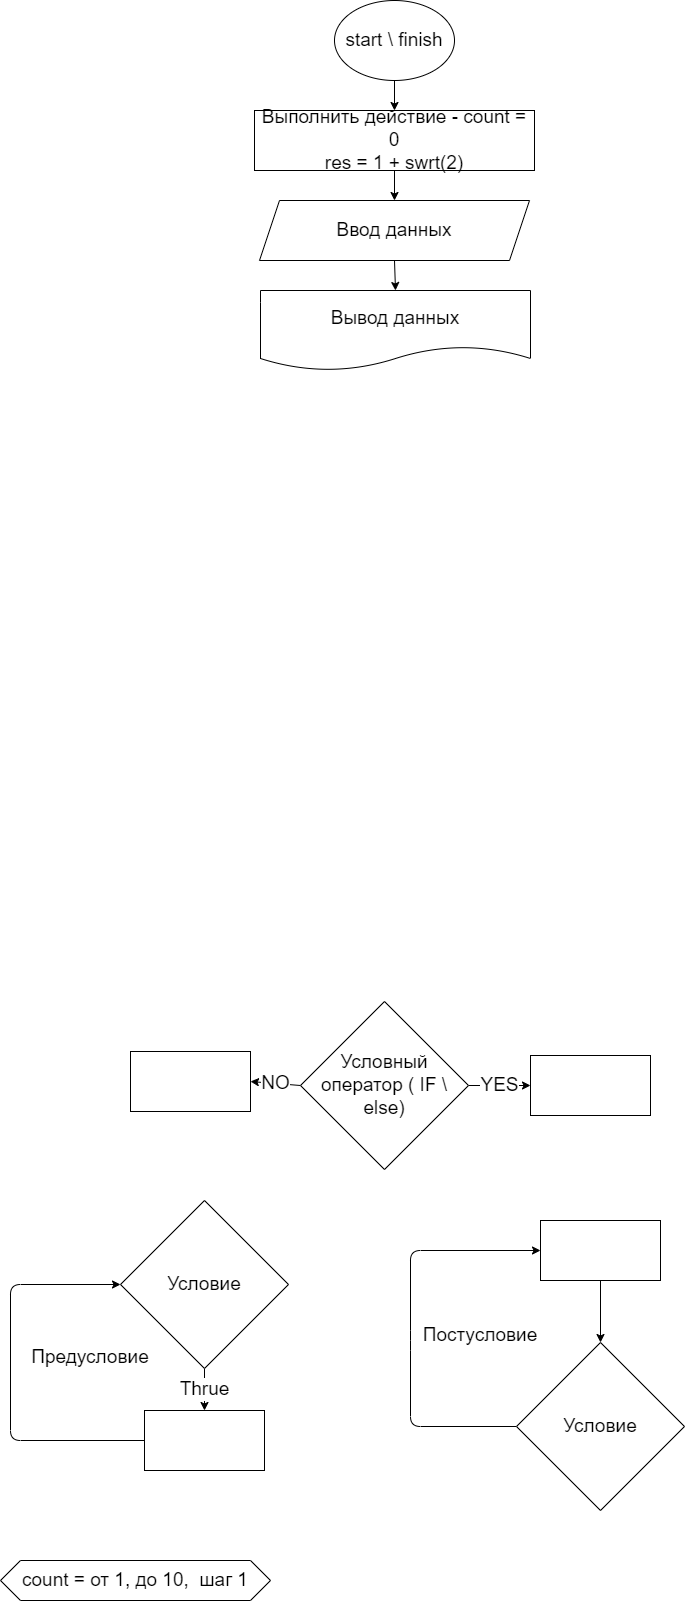

The diagram above was exported from draw.io. Its source (the exported page's mxGraphModel, read from the mxfile embedded in the PNG):
<mxGraphModel dx="1131" dy="550" grid="1" gridSize="10" guides="1" tooltips="1" connect="1" arrows="1" fold="1" page="1" pageScale="1" pageWidth="827" pageHeight="1169" math="0" shadow="0">
  <root>
    <mxCell id="0" />
    <mxCell id="1" parent="0" />
    <mxCell id="2" style="edgeStyle=none;html=1;exitX=0.5;exitY=1;exitDx=0;exitDy=0;fontSize=19;" edge="1" parent="1" source="3" target="5">
      <mxGeometry relative="1" as="geometry" />
    </mxCell>
    <mxCell id="3" value="start \ finish&lt;br style=&quot;font-size: 19px;&quot;&gt;" style="ellipse;whiteSpace=wrap;html=1;fontSize=19;" vertex="1" parent="1">
      <mxGeometry x="354" width="120" height="80" as="geometry" />
    </mxCell>
    <mxCell id="4" style="edgeStyle=none;html=1;exitX=0.5;exitY=1;exitDx=0;exitDy=0;entryX=0.5;entryY=0;entryDx=0;entryDy=0;fontSize=19;" edge="1" parent="1" source="5" target="7">
      <mxGeometry relative="1" as="geometry" />
    </mxCell>
    <mxCell id="5" value="Выполнить действие - count = 0&lt;br&gt;res = 1 + swrt(2)" style="rounded=0;whiteSpace=wrap;html=1;fontSize=19;" vertex="1" parent="1">
      <mxGeometry x="274" y="110" width="280" height="60" as="geometry" />
    </mxCell>
    <mxCell id="6" style="edgeStyle=none;html=1;exitX=0.5;exitY=1;exitDx=0;exitDy=0;entryX=0.5;entryY=0;entryDx=0;entryDy=0;fontSize=19;" edge="1" parent="1" source="7" target="8">
      <mxGeometry relative="1" as="geometry" />
    </mxCell>
    <mxCell id="7" value="Ввод данных" style="shape=parallelogram;perimeter=parallelogramPerimeter;whiteSpace=wrap;html=1;fixedSize=1;fontSize=19;" vertex="1" parent="1">
      <mxGeometry x="279" y="200" width="270" height="60" as="geometry" />
    </mxCell>
    <mxCell id="8" value="Вывод данных" style="shape=document;whiteSpace=wrap;html=1;boundedLbl=1;fontSize=19;" vertex="1" parent="1">
      <mxGeometry x="280" y="290" width="270" height="80" as="geometry" />
    </mxCell>
    <mxCell id="9" value="NO" style="edgeStyle=none;html=1;exitX=0;exitY=0.5;exitDx=0;exitDy=0;entryX=1;entryY=0.5;entryDx=0;entryDy=0;fontSize=19;" edge="1" parent="1" source="11" target="13">
      <mxGeometry relative="1" as="geometry" />
    </mxCell>
    <mxCell id="10" value="YES" style="edgeStyle=none;html=1;exitX=1;exitY=0.5;exitDx=0;exitDy=0;entryX=0;entryY=0.5;entryDx=0;entryDy=0;fontSize=19;" edge="1" parent="1" source="11" target="12">
      <mxGeometry relative="1" as="geometry" />
    </mxCell>
    <mxCell id="11" value="Условный оператор ( IF \ else)" style="rhombus;whiteSpace=wrap;html=1;fontSize=19;" vertex="1" parent="1">
      <mxGeometry x="320" y="1001" width="168" height="168" as="geometry" />
    </mxCell>
    <mxCell id="12" value="" style="rounded=0;whiteSpace=wrap;html=1;fontSize=19;" vertex="1" parent="1">
      <mxGeometry x="550" y="1055" width="120" height="60" as="geometry" />
    </mxCell>
    <mxCell id="13" value="" style="rounded=0;whiteSpace=wrap;html=1;fontSize=19;" vertex="1" parent="1">
      <mxGeometry x="150" y="1051" width="120" height="60" as="geometry" />
    </mxCell>
    <mxCell id="14" value="Thrue" style="edgeStyle=none;html=1;exitX=0.5;exitY=1;exitDx=0;exitDy=0;entryX=0.5;entryY=0;entryDx=0;entryDy=0;fontSize=19;" edge="1" parent="1" source="15" target="17">
      <mxGeometry relative="1" as="geometry" />
    </mxCell>
    <mxCell id="15" value="Условие" style="rhombus;whiteSpace=wrap;html=1;fontSize=19;" vertex="1" parent="1">
      <mxGeometry x="140" y="1200" width="168" height="168" as="geometry" />
    </mxCell>
    <mxCell id="16" style="edgeStyle=none;html=1;exitX=0;exitY=0.5;exitDx=0;exitDy=0;entryX=0;entryY=0.5;entryDx=0;entryDy=0;fontSize=19;" edge="1" parent="1" source="17" target="15">
      <mxGeometry relative="1" as="geometry">
        <Array as="points">
          <mxPoint x="30" y="1440" />
          <mxPoint x="30" y="1284" />
        </Array>
      </mxGeometry>
    </mxCell>
    <mxCell id="17" value="" style="rounded=0;whiteSpace=wrap;html=1;fontSize=19;" vertex="1" parent="1">
      <mxGeometry x="164" y="1410" width="120" height="60" as="geometry" />
    </mxCell>
    <mxCell id="18" value="Предусловие" style="text;html=1;strokeColor=none;fillColor=none;align=center;verticalAlign=middle;whiteSpace=wrap;rounded=0;fontSize=19;" vertex="1" parent="1">
      <mxGeometry x="80" y="1342" width="60" height="30" as="geometry" />
    </mxCell>
    <mxCell id="19" style="edgeStyle=none;html=1;exitX=0;exitY=0.5;exitDx=0;exitDy=0;entryX=0;entryY=0.5;entryDx=0;entryDy=0;fontSize=19;" edge="1" parent="1" source="20" target="22">
      <mxGeometry relative="1" as="geometry">
        <Array as="points">
          <mxPoint x="430" y="1426" />
          <mxPoint x="430" y="1340" />
          <mxPoint x="430" y="1250" />
        </Array>
      </mxGeometry>
    </mxCell>
    <mxCell id="20" value="Условие" style="rhombus;whiteSpace=wrap;html=1;fontSize=19;" vertex="1" parent="1">
      <mxGeometry x="536" y="1342" width="168" height="168" as="geometry" />
    </mxCell>
    <mxCell id="21" style="edgeStyle=none;html=1;exitX=0.5;exitY=1;exitDx=0;exitDy=0;entryX=0.5;entryY=0;entryDx=0;entryDy=0;fontSize=19;" edge="1" parent="1" source="22" target="20">
      <mxGeometry relative="1" as="geometry" />
    </mxCell>
    <mxCell id="22" value="" style="rounded=0;whiteSpace=wrap;html=1;fontSize=19;" vertex="1" parent="1">
      <mxGeometry x="560" y="1220" width="120" height="60" as="geometry" />
    </mxCell>
    <mxCell id="23" value="Постусловие" style="text;html=1;strokeColor=none;fillColor=none;align=center;verticalAlign=middle;whiteSpace=wrap;rounded=0;fontSize=19;" vertex="1" parent="1">
      <mxGeometry x="470" y="1320" width="60" height="30" as="geometry" />
    </mxCell>
    <mxCell id="24" value="count = от 1, до 10,&amp;nbsp; шаг 1" style="shape=hexagon;perimeter=hexagonPerimeter2;whiteSpace=wrap;html=1;fixedSize=1;fontSize=19;" vertex="1" parent="1">
      <mxGeometry x="20" y="1560" width="270" height="40" as="geometry" />
    </mxCell>
  </root>
</mxGraphModel>